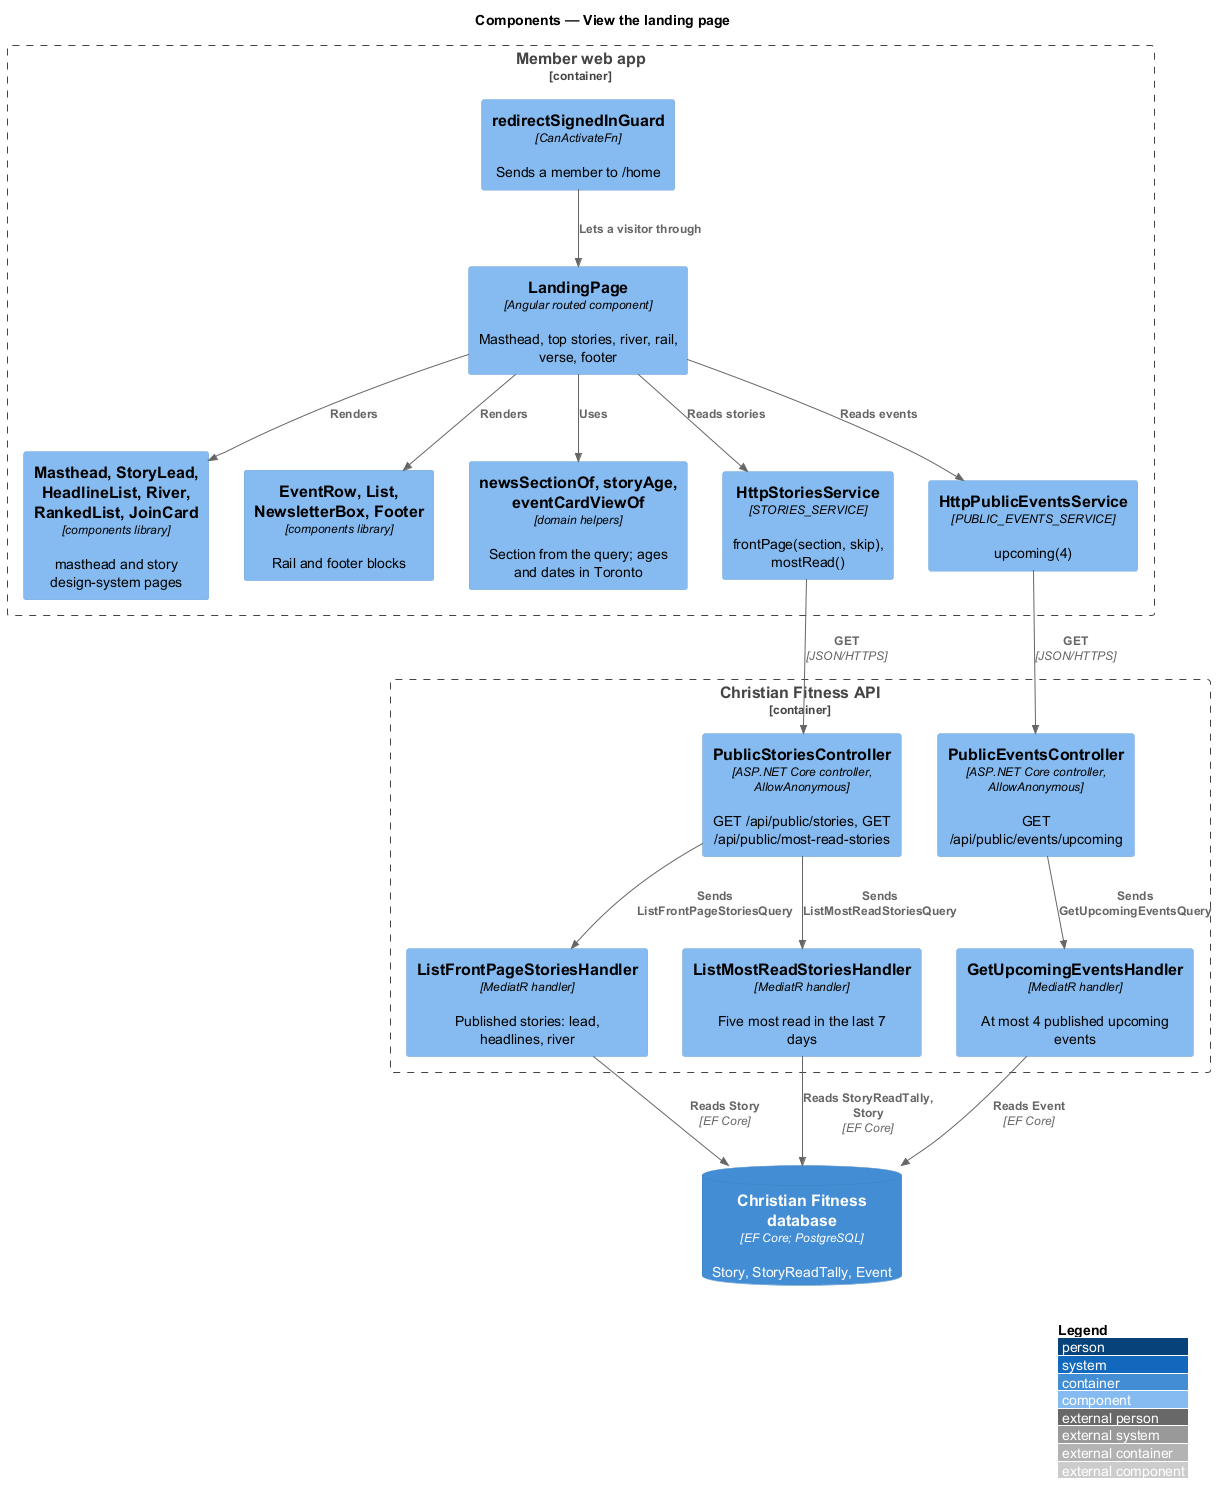

The diagram above was rendered by PlantUML. Its source (embedded in the PNG):
@startuml
!include <C4/C4_Component>
LAYOUT_WITH_LEGEND()
title Components — View the landing page

Container_Boundary(web, "Member web app") {
  Component(guard, "redirectSignedInGuard", "CanActivateFn", "Sends a member to /home")
  Component(page, "LandingPage", "Angular routed component", "Masthead, top stories, river, rail, verse, footer")
  Component(ui, "Masthead, StoryLead, HeadlineList, River, RankedList, JoinCard", "components library", "masthead and story design-system pages")
  Component(rail, "EventRow, List, NewsletterBox, Footer", "components library", "Rail and footer blocks")
  Component(dom, "newsSectionOf, storyAge, eventCardViewOf", "domain helpers", "Section from the query; ages and dates in Toronto")
  Component(stories, "HttpStoriesService", "STORIES_SERVICE", "frontPage(section, skip), mostRead()")
  Component(events, "HttpPublicEventsService", "PUBLIC_EVENTS_SERVICE", "upcoming(4)")
}
Container_Boundary(api, "Christian Fitness API") {
  Component(sctrl, "PublicStoriesController", "ASP.NET Core controller, AllowAnonymous", "GET /api/public/stories, GET /api/public/most-read-stories")
  Component(front, "ListFrontPageStoriesHandler", "MediatR handler", "Published stories: lead, headlines, river")
  Component(most, "ListMostReadStoriesHandler", "MediatR handler", "Five most read in the last 7 days")
  Component(ectrl, "PublicEventsController", "ASP.NET Core controller, AllowAnonymous", "GET /api/public/events/upcoming")
  Component(up, "GetUpcomingEventsHandler", "MediatR handler", "At most 4 published upcoming events")
}
ContainerDb(db, "Christian Fitness database", "EF Core; PostgreSQL", "Story, StoryReadTally, Event")

Rel(guard, page, "Lets a visitor through")
Rel(page, ui, "Renders")
Rel(page, rail, "Renders")
Rel(page, dom, "Uses")
Rel(page, stories, "Reads stories")
Rel(page, events, "Reads events")
Rel(stories, sctrl, "GET", "JSON/HTTPS")
Rel(events, ectrl, "GET", "JSON/HTTPS")
Rel(sctrl, front, "Sends ListFrontPageStoriesQuery")
Rel(sctrl, most, "Sends ListMostReadStoriesQuery")
Rel(ectrl, up, "Sends GetUpcomingEventsQuery")
Rel(front, db, "Reads Story", "EF Core")
Rel(most, db, "Reads StoryReadTally, Story", "EF Core")
Rel(up, db, "Reads Event", "EF Core")
@enduml